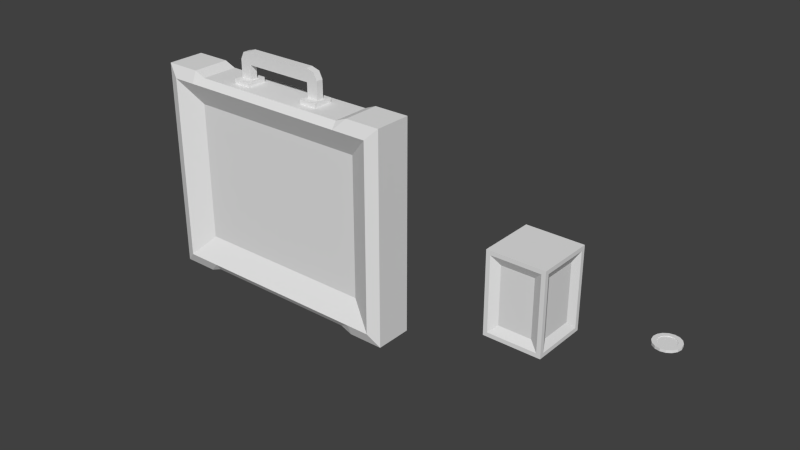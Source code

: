 # Source: upgrade_pickups.blend  (saved by Blender 2.67.0; exported with 4.5.12 LTS)
import bpy
from mathutils import Matrix  # noqa: F401  (used for matrix-valued properties, if any)

bpy.ops.wm.read_factory_settings(use_empty=True)
scene = bpy.context.scene
scene.name = 'Scene'

# ---- collections
col_collection_1 = bpy.data.collections.new('Collection 1'); scene.collection.children.link(col_collection_1)

# ---- world
world_world = bpy.data.worlds.new('World'); scene.world = world_world
world_world.color = (0.05088, 0.05088, 0.05088)
world_world.use_sun_shadow = False
world_world.sun_shadow_jitter_overblur = 0.0
world_world.cycles.sampling_method = 'MANUAL'
world_world.cycles.sample_map_resolution = 256

# ---- meshes
me_cube_002 = bpy.data.meshes.new('Cube.002')
me_cube_002.from_pydata([(-1.362e-07, -0.003, -0.03), (-0.01148, -0.003, -0.02772), (-0.02121, -0.003, -0.02121), (-0.02772, -0.003, -0.01148), (-0.03, -0.003, -9.104e-09), (-0.02772, -0.003, 0.01148), (-0.02121, -0.003, 0.02121), (-0.01148, -0.003, 0.02772), (-1.451e-07, -0.003, 0.03), (0.01148, -0.003, 0.02772), (0.02121, -0.003, 0.02121), (0.02772, -0.003, 0.01148), (0.03, -0.003, -1.077e-08), (0.02772, -0.003, -0.01148), (0.02121, -0.003, -0.02121), (0.01148, -0.003, -0.02772), (-1.362e-07, 0.003, -0.03), (-0.01148, 0.003, -0.02772), (-0.02121, 0.003, -0.02121), (-0.02772, 0.003, -0.01148), (-0.03, 0.003, -8.651e-09), (-0.02772, 0.003, 0.01148), (-0.02121, 0.003, 0.02121), (-0.01148, 0.003, 0.02772), (-1.451e-07, 0.003, 0.03), (0.01148, 0.003, 0.02772), (0.02121, 0.003, 0.02121), (0.02772, 0.003, 0.01148), (0.03, 0.003, -1.032e-08), (0.02772, 0.003, -0.01148), (0.02121, 0.003, -0.02121), (0.01148, 0.003, -0.02772), (-0.007579, 0.003, -0.0183), (-1.386e-07, 0.003, -0.0198), (-0.014, 0.003, -0.014), (-0.0183, 0.003, -0.007579), (-0.0198, 0.003, -9.116e-09), (-0.0183, 0.003, 0.007579), (-0.014, 0.003, 0.014), (-0.007579, 0.003, 0.0183), (-1.387e-07, 0.003, 0.0198), (0.007579, 0.003, 0.0183), (0.014, 0.003, 0.014), (0.0183, 0.003, 0.007579), (0.0198, 0.003, -1.923e-08), (0.0183, 0.003, -0.007579), (0.014, 0.003, -0.014), (0.007579, 0.003, -0.0183), (-0.007579, 0.002, -0.0183), (-1.386e-07, 0.002, -0.0198), (-0.014, 0.002, -0.014), (-0.0183, 0.002, -0.007579), (-0.0198, 0.002, -9.198e-09), (-0.0183, 0.002, 0.007579), (-0.014, 0.002, 0.014), (-0.007579, 0.002, 0.0183), (-1.387e-07, 0.002, 0.0198), (0.007579, 0.002, 0.0183), (0.014, 0.002, 0.014), (0.0183, 0.002, 0.007579), (0.0198, 0.002, -1.931e-08), (0.0183, 0.002, -0.007579), (0.014, 0.002, -0.014), (0.007579, 0.002, -0.0183)], [], [(12, 13, 29, 28), (7, 8, 24, 23), (2, 3, 19, 18), (13, 14, 30, 29), (8, 9, 25, 24), (3, 4, 20, 19), (14, 15, 31, 30), (9, 10, 26, 25), (4, 5, 21, 20), (15, 0, 16, 31), (10, 11, 27, 26), (5, 6, 22, 21), (0, 1, 17, 16), (11, 12, 28, 27), (6, 7, 23, 22), (1, 2, 18, 17), (38, 39, 55, 54), (2, 1, 0, 15, 14, 13, 12, 11, 10, 9, 8, 7, 6, 5, 4, 3), (32, 33, 16, 17), (34, 32, 17, 18), (35, 34, 18, 19), (36, 35, 19, 20), (37, 36, 20, 21), (38, 37, 21, 22), (39, 38, 22, 23), (40, 39, 23, 24), (41, 40, 24, 25), (42, 41, 25, 26), (43, 42, 26, 27), (44, 43, 27, 28), (45, 44, 28, 29), (46, 45, 29, 30), (47, 46, 30, 31), (33, 47, 31, 16), (48, 50, 51, 52, 53, 54, 55, 56, 57, 58, 59, 60, 61, 62, 63, 49), (32, 34, 50, 48), (44, 45, 61, 60), (39, 40, 56, 55), (34, 35, 51, 50), (45, 46, 62, 61), (40, 41, 57, 56), (35, 36, 52, 51), (46, 47, 63, 62), (41, 42, 58, 57), (36, 37, 53, 52), (47, 33, 49, 63), (42, 43, 59, 58), (37, 38, 54, 53), (33, 32, 48, 49), (43, 44, 60, 59)])
_uv = me_cube_002.uv_layers.new(name='UVMap')
_uv.uv.foreach_set('vector', [0.8655, 0.57, 0.8654, 0.5424, 0.8807, 0.5424, 0.8808, 0.5699, 0.8651, 0.5424, 0.8652, 0.5699, 0.8499, 0.57, 0.8498, 0.5424, 0.8498, 0.5213, 0.8497, 0.5424, 0.8344, 0.5424, 0.8345, 0.5213, 0.8654, 0.5424, 0.8654, 0.5213, 0.8807, 0.5213, 0.8807, 0.5424, 0.8652, 0.5699, 0.8653, 0.5998, 0.85, 0.5998, 0.8499, 0.57, 0.8497, 0.5424, 0.8496, 0.57, 0.8343, 0.5699, 0.8344, 0.5424, 0.8189, 0.6274, 0.8188, 0.6063, 0.8341, 0.6062, 0.8341, 0.6273, 0.8653, 0.5998, 0.8654, 0.6273, 0.8501, 0.6274, 0.85, 0.5998, 0.8496, 0.57, 0.8495, 0.5998, 0.8342, 0.5998, 0.8343, 0.5699, 0.8188, 0.6063, 0.8187, 0.5787, 0.834, 0.5787, 0.8341, 0.6062, 0.8657, 0.6274, 0.8656, 0.5998, 0.8809, 0.5998, 0.881, 0.6273, 0.8495, 0.5998, 0.8494, 0.6274, 0.8341, 0.6273, 0.8342, 0.5998, 0.8187, 0.5787, 0.8186, 0.5489, 0.8339, 0.5488, 0.834, 0.5787, 0.8656, 0.5998, 0.8655, 0.57, 0.8808, 0.5699, 0.8809, 0.5998, 0.8651, 0.5213, 0.8651, 0.5424, 0.8498, 0.5424, 0.8498, 0.5213, 0.8186, 0.5489, 0.8185, 0.5213, 0.8338, 0.5213, 0.8339, 0.5488, 0.8836, 0.5213, 0.8836, 0.5352, 0.881, 0.5352, 0.881, 0.5213, 0.9206, 0.3656, 0.9481, 0.377, 0.9692, 0.3981, 0.9807, 0.4256, 0.9807, 0.4555, 0.9692, 0.483, 0.9481, 0.5041, 0.9206, 0.5156, 0.8907, 0.5156, 0.8632, 0.5041, 0.8421, 0.483, 0.8307, 0.4555, 0.8307, 0.4256, 0.8421, 0.3981, 0.8632, 0.377, 0.8907, 0.3656, 0.9216, 0.4043, 0.9034, 0.3968, 0.9084, 0.3713, 0.936, 0.3827, 0.9355, 0.4182, 0.9216, 0.4043, 0.936, 0.3827, 0.9571, 0.4038, 0.943, 0.4364, 0.9355, 0.4182, 0.9571, 0.4038, 0.9685, 0.4314, 0.943, 0.4561, 0.943, 0.4364, 0.9685, 0.4314, 0.9685, 0.4612, 0.9355, 0.4743, 0.943, 0.4561, 0.9685, 0.4612, 0.9571, 0.4888, 0.9216, 0.4882, 0.9355, 0.4743, 0.9571, 0.4888, 0.936, 0.5099, 0.9034, 0.4958, 0.9216, 0.4882, 0.936, 0.5099, 0.9084, 0.5213, 0.8837, 0.4958, 0.9034, 0.4958, 0.9084, 0.5213, 0.8786, 0.5213, 0.8655, 0.4882, 0.8837, 0.4958, 0.8786, 0.5213, 0.851, 0.5099, 0.8516, 0.4743, 0.8655, 0.4882, 0.851, 0.5099, 0.8299, 0.4888, 0.844, 0.4561, 0.8516, 0.4743, 0.8299, 0.4888, 0.8185, 0.4612, 0.844, 0.4364, 0.844, 0.4561, 0.8185, 0.4612, 0.8185, 0.4314, 0.8516, 0.4182, 0.844, 0.4364, 0.8185, 0.4314, 0.8299, 0.4038, 0.8655, 0.4043, 0.8516, 0.4182, 0.8299, 0.4038, 0.851, 0.3827, 0.8837, 0.3968, 0.8655, 0.4043, 0.851, 0.3827, 0.8786, 0.3713, 0.9034, 0.3968, 0.8837, 0.3968, 0.8786, 0.3713, 0.9084, 0.3713, 0.5994, 0.0001001, 0.7832, 0.07621, 0.9238, 0.2168, 0.9999, 0.4006, 0.9999, 0.5994, 0.9238, 0.7832, 0.7832, 0.9238, 0.5994, 0.9999, 0.4006, 0.9999, 0.2168, 0.9238, 0.07621, 0.7832, 0.0001003, 0.5994, 9.998e-05, 0.4006, 0.07621, 0.2168, 0.2168, 0.07621, 0.4006, 9.998e-05, 0.9299, 0.5376, 0.9298, 0.5194, 0.9324, 0.5194, 0.9324, 0.5376, 0.8839, 0.5592, 0.8838, 0.5395, 0.8864, 0.5395, 0.8864, 0.5592, 0.8836, 0.5352, 0.8837, 0.5534, 0.8811, 0.5534, 0.881, 0.5352, 0.8183, 0.5213, 0.8184, 0.5395, 0.8158, 0.5395, 0.8158, 0.5213, 0.8838, 0.5395, 0.8838, 0.5213, 0.8863, 0.5213, 0.8864, 0.5395, 0.8837, 0.5534, 0.8837, 0.5731, 0.8812, 0.5731, 0.8811, 0.5534, 0.8184, 0.5395, 0.8184, 0.5592, 0.8159, 0.5592, 0.8158, 0.5395, 0.93, 0.5894, 0.93, 0.5755, 0.9326, 0.5755, 0.9326, 0.5894, 0.8837, 0.5731, 0.8838, 0.5913, 0.8812, 0.5913, 0.8812, 0.5731, 0.8184, 0.5592, 0.8185, 0.5774, 0.8159, 0.5774, 0.8159, 0.5592, 0.93, 0.5755, 0.93, 0.5573, 0.9325, 0.5573, 0.9326, 0.5755, 0.884, 0.5913, 0.8839, 0.5774, 0.8865, 0.5774, 0.8865, 0.5913, 0.8185, 0.5774, 0.8185, 0.5913, 0.816, 0.5913, 0.8159, 0.5774, 0.93, 0.5573, 0.9299, 0.5376, 0.9324, 0.5376, 0.9325, 0.5573, 0.8839, 0.5774, 0.8839, 0.5592, 0.8864, 0.5592, 0.8865, 0.5774])
me_cube_002.use_remesh_preserve_volume = False
me_cube_002.use_remesh_preserve_attributes = False
me_cube_002.use_mirror_vertex_groups = False
me_cube_002.update()
me_cube = bpy.data.meshes.new('Cube')
me_cube.from_pydata([(-0.07, -0.1, -0.07), (-0.07, 0.1, -0.07), (0.07, 0.1, -0.07), (0.07, -0.1, -0.07), (-0.07, -0.1, 0.07), (-0.07, 0.1, 0.07), (0.07, 0.1, 0.07), (0.07, -0.1, 0.07), (-0.06, -0.09, 0.07), (-0.06, 0.09, 0.07), (0.06, 0.09, 0.07), (0.06, -0.09, 0.07), (-0.07, -0.09, 0.06), (-0.07, 0.09, 0.06), (-0.07, 0.09, -0.06), (-0.07, -0.09, -0.06), (0.07, 0.09, 0.06), (0.07, 0.09, -0.06), (0.07, -0.09, 0.06), (0.07, -0.09, -0.06), (-0.06, 0.09, -0.07), (-0.06, -0.09, -0.07), (0.06, 0.09, -0.07), (0.06, -0.09, -0.07), (-0.04, -0.07, 0.06), (-0.04, 0.07, 0.06), (0.04, 0.07, 0.06), (0.04, -0.07, 0.06), (-0.06, -0.07, 0.04), (-0.06, 0.07, 0.04), (-0.06, 0.07, -0.04), (-0.06, -0.07, -0.04), (0.06, 0.07, 0.04), (0.06, 0.07, -0.04), (0.06, -0.07, 0.04), (0.06, -0.07, -0.04), (-0.04, 0.07, -0.06), (-0.04, -0.07, -0.06), (0.04, 0.07, -0.06), (0.04, -0.07, -0.06)], [], [(28, 29, 30, 31), (32, 34, 35, 33), (37, 36, 38, 39), (27, 26, 25, 24), (8, 9, 5, 4), (9, 10, 6, 5), (10, 11, 7, 6), (11, 8, 4, 7), (13, 12, 4, 5), (14, 13, 5, 1), (15, 14, 1, 0), (12, 15, 0, 4), (16, 17, 2, 6), (18, 16, 6, 7), (19, 18, 7, 3), (17, 19, 3, 2), (20, 21, 0, 1), (22, 20, 1, 2), (23, 22, 2, 3), (21, 23, 3, 0), (24, 25, 9, 8), (25, 26, 10, 9), (26, 27, 11, 10), (27, 24, 8, 11), (29, 28, 12, 13), (30, 29, 13, 14), (31, 30, 14, 15), (28, 31, 15, 12), (5, 6, 2, 1), (0, 3, 7, 4), (32, 33, 17, 16), (34, 32, 16, 18), (35, 34, 18, 19), (33, 35, 19, 17), (36, 37, 21, 20), (38, 36, 20, 22), (39, 38, 22, 23), (37, 39, 23, 21)])
_uv = me_cube.uv_layers.new(name='UVMap')
_uv.uv.foreach_set('vector', [0.4697, 0.426, 0.4697, 0.6038, 0.2919, 0.6038, 0.2919, 0.426, 0.2919, 0.6038, 0.2919, 0.426, 0.4697, 0.426, 0.4697, 0.6038, 0.4697, 0.426, 0.4697, 0.6038, 0.2919, 0.6038, 0.2919, 0.426, 0.4697, 0.426, 0.4697, 0.6038, 0.2919, 0.6038, 0.2919, 0.426, 0.983, 0.2428, 0.7649, 0.2428, 0.7648, 0.1448, 0.9814, 0.1448, 0.983, 0.2428, 0.7649, 0.2428, 0.7648, 0.1448, 0.9814, 0.1448, 0.983, 0.2428, 0.7649, 0.2428, 0.7648, 0.1448, 0.9814, 0.1448, 0.983, 0.2428, 0.7649, 0.2428, 0.7648, 0.1448, 0.9814, 0.1448, 0.983, 0.2428, 0.7649, 0.2428, 0.7648, 0.1448, 0.9814, 0.1448, 0.983, 0.2428, 0.7649, 0.2428, 0.7648, 0.1448, 0.9814, 0.1448, 0.983, 0.2428, 0.7649, 0.2428, 0.7648, 0.1448, 0.9814, 0.1448, 0.983, 0.2428, 0.7649, 0.2428, 0.7648, 0.1448, 0.9814, 0.1448, 0.983, 0.2428, 0.7649, 0.2428, 0.7648, 0.1448, 0.9814, 0.1448, 0.983, 0.2428, 0.7649, 0.2428, 0.7648, 0.1448, 0.9814, 0.1448, 0.983, 0.2428, 0.7649, 0.2428, 0.7648, 0.1448, 0.9814, 0.1448, 0.983, 0.2428, 0.7649, 0.2428, 0.7648, 0.1448, 0.9814, 0.1448, 0.983, 0.2428, 0.7649, 0.2428, 0.7648, 0.1448, 0.9814, 0.1448, 0.983, 0.2428, 0.7649, 0.2428, 0.7648, 0.1448, 0.9814, 0.1448, 0.983, 0.2428, 0.7649, 0.2428, 0.7648, 0.1448, 0.9814, 0.1448, 0.983, 0.2428, 0.7649, 0.2428, 0.7648, 0.1448, 0.9814, 0.1448, 0.7696, 0.6625, 0.7696, 0.3354, 0.816, 0.2945, 0.816, 0.7034, 0.7696, 0.6625, 0.7696, 0.3354, 0.816, 0.2945, 0.816, 0.7034, 0.7696, 0.6625, 0.7696, 0.3354, 0.816, 0.2945, 0.816, 0.7034, 0.7696, 0.6625, 0.7696, 0.3354, 0.816, 0.2945, 0.816, 0.7034, 0.7696, 0.6625, 0.7696, 0.3354, 0.816, 0.2945, 0.816, 0.7034, 0.7696, 0.6625, 0.7696, 0.3354, 0.816, 0.2945, 0.816, 0.7034, 0.7696, 0.6625, 0.7696, 0.3354, 0.816, 0.2945, 0.816, 0.7034, 0.7696, 0.6625, 0.7696, 0.3354, 0.816, 0.2945, 0.816, 0.7034, 0.821, 0.4212, 0.9781, 0.4212, 0.9781, 0.5782, 0.821, 0.5782, 0.821, 0.4212, 0.9781, 0.4212, 0.9781, 0.5782, 0.821, 0.5782, 0.7696, 0.6625, 0.7696, 0.3354, 0.816, 0.2945, 0.816, 0.7034, 0.7696, 0.6625, 0.7696, 0.3354, 0.816, 0.2945, 0.816, 0.7034, 0.7696, 0.6625, 0.7696, 0.3354, 0.816, 0.2945, 0.816, 0.7034, 0.7696, 0.6625, 0.7696, 0.3354, 0.816, 0.2945, 0.816, 0.7034, 0.7696, 0.6625, 0.7696, 0.3354, 0.816, 0.2945, 0.816, 0.7034, 0.7696, 0.6625, 0.7696, 0.3354, 0.816, 0.2945, 0.816, 0.7034, 0.7696, 0.6625, 0.7696, 0.3354, 0.816, 0.2945, 0.816, 0.7034, 0.7696, 0.6625, 0.7696, 0.3354, 0.816, 0.2945, 0.816, 0.7034])
me_cube.use_remesh_preserve_volume = False
me_cube.use_remesh_preserve_attributes = False
me_cube.use_mirror_vertex_groups = False
me_cube.update()
me_cube_001 = bpy.data.meshes.new('Cube.001')
me_cube_001.from_pydata([(-0.3, 0.0609, -0.2402), (-0.3, 0.0609, 0.2398), (0.3, 0.0609, 0.2398), (0.3, 0.0609, -0.2402), (-0.3, -0.0591, -0.2402), (-0.3, -0.0591, 0.2398), (0.3, -0.0591, 0.2398), (0.3, -0.0591, -0.2402), (0.24, 0.0309, -0.1802), (-0.33, 0.0489, -0.2702), (-0.33, 0.0489, 0.2698), (0.33, 0.0489, 0.2698), (0.33, 0.0489, -0.2702), (-0.33, -0.0471, -0.2702), (-0.33, -0.0471, 0.2698), (0.33, -0.0471, 0.2698), (0.33, -0.0471, -0.2702), (-0.24, -0.0591, 0.2398), (0.24, -0.0591, 0.2398), (0.24, 0.0609, 0.2398), (-0.24, 0.0609, 0.2398), (0.24, -0.0591, -0.2402), (-0.24, -0.0591, -0.2402), (-0.24, 0.0609, -0.2402), (0.24, 0.0609, -0.2402), (0.24, -0.0291, -0.1802), (-0.24, 0.0309, -0.1802), (-0.24, -0.0471, 0.2698), (0.24, -0.0471, 0.2698), (0.24, 0.0489, 0.2698), (-0.24, 0.0489, 0.2698), (0.24, -0.0471, -0.2702), (-0.24, -0.0471, -0.2702), (-0.24, 0.0489, -0.2702), (0.24, 0.0489, -0.2702), (-0.3, -0.0591, -0.1802), (-0.3, -0.0591, 0.1798), (-0.3, 0.0609, 0.1798), (-0.3, 0.0609, -0.1802), (0.3, -0.0591, 0.1798), (0.3, -0.0591, -0.1802), (0.3, 0.0609, -0.1802), (0.3, 0.0609, 0.1798), (-0.24, -0.0291, 0.1798), (-0.24, 0.0309, 0.1798), (0.24, -0.0291, 0.1798), (0.24, 0.0309, 0.1798), (-0.33, -0.0471, -0.1802), (-0.33, -0.0471, 0.1798), (-0.33, 0.0489, 0.1798), (-0.33, 0.0489, -0.1802), (0.33, -0.0471, 0.1798), (0.33, -0.0471, -0.1802), (0.33, 0.0489, -0.1802), (0.33, 0.0489, 0.1798), (-0.24, -0.0291, -0.1802), (0.21, -0.0591, 0.2398), (-0.21, -0.0591, 0.2398), (-0.21, 0.0609, 0.2398), (0.21, 0.0609, 0.2398), (-0.21, -0.0591, -0.2402), (0.21, -0.0591, -0.2402), (0.21, 0.0609, -0.2402), (-0.21, 0.0609, -0.2402), (0.21, -0.0291, 0.1798), (-0.21, -0.0291, 0.1798), (-0.21, 0.0309, 0.1798), (0.21, 0.0309, 0.1798), (-0.21, -0.0291, -0.1802), (0.21, -0.0471, 0.2578), (-0.21, -0.0471, 0.2578), (0.21, 0.0489, 0.2578), (-0.21, -0.0471, -0.2582), (0.21, -0.0471, -0.2582), (0.21, 0.0489, -0.2582), (-0.21, 0.0489, -0.2582), (-0.21, 0.0309, -0.1802), (0.21, 0.0309, -0.1802), (0.21, -0.0291, -0.1802), (-0.06, -0.0471, 0.2578), (6.676e-10, 0.0489, 0.2578), (-0.21, 0.0489, 0.2578), (-0.06, 0.0489, 0.2578), (0.06, -0.0471, 0.2578), (0.06, 0.0489, 0.2578), (0.0825, -0.0246, 0.2578), (0.1275, -0.0246, 0.2578), (0.0825, 0.0264, 0.2578), (0.1275, 0.0264, 0.2578), (-0.0825, -0.0246, 0.2578), (-0.1275, -0.0246, 0.2578), (-0.1275, 0.0264, 0.2578), (-0.0825, 0.0264, 0.2578), (0.0825, -0.0246, 0.2698), (0.1275, -0.0246, 0.2698), (0.0825, 0.0264, 0.2698), (0.1275, 0.0264, 0.2698), (-0.0825, -0.0246, 0.2698), (-0.1275, -0.0246, 0.2698), (-0.1275, 0.0264, 0.2698), (-0.0825, 0.0264, 0.2698), (0.09, -0.008104, 0.2698), (0.12, -0.008104, 0.2698), (0.09, 0.009896, 0.2698), (0.12, 0.009896, 0.2698), (-0.09, -0.008104, 0.2698), (-0.12, -0.008104, 0.2698), (-0.12, 0.009896, 0.2698), (-0.09, 0.009896, 0.2698), (0.09, -0.008104, 0.3058), (0.12, -0.008104, 0.3148), (0.12, 0.009896, 0.3148), (-0.12, -0.008104, 0.3148), (-0.12, 0.009896, 0.3148), (-0.09, 0.009896, 0.3058), (0.111, -0.008104, 0.3328), (0.111, 0.009896, 0.3328), (-0.09, -0.008104, 0.3058), (-0.111, -0.008104, 0.3328), (-0.111, 0.009896, 0.3328), (0.09, 0.009896, 0.3058), (0.09, -0.008104, 0.3388), (0.09, 0.009896, 0.3388), (-0.09, -0.008104, 0.3388), (-0.09, 0.009896, 0.3388)], [], [(18, 6, 15, 28), (42, 2, 11, 54), (38, 0, 9, 50), (40, 7, 16, 52), (48, 14, 10, 49), (28, 15, 11, 29), (52, 16, 12, 53), (32, 13, 9, 33), (24, 3, 12, 34), (20, 1, 10, 30), (22, 4, 13, 32), (36, 5, 14, 48), (5, 17, 27, 14), (56, 18, 28, 69), (14, 27, 30, 10), (16, 31, 34, 12), (72, 32, 33, 75), (0, 23, 33, 9), (62, 24, 34, 74), (2, 19, 29, 11), (7, 21, 31, 16), (60, 22, 32, 72), (3, 41, 53, 12), (41, 42, 54, 53), (1, 37, 49, 10), (37, 38, 50, 49), (6, 39, 51, 15), (39, 40, 52, 51), (13, 47, 50, 9), (47, 48, 49, 50), (15, 51, 54, 11), (51, 52, 53, 54), (4, 35, 47, 13), (35, 36, 48, 47), (55, 4, 22), (55, 35, 4), (8, 3, 24), (46, 19, 2), (45, 6, 18), (25, 45, 64, 78), (17, 57, 70, 27), (57, 56, 69, 83, 79, 70), (25, 7, 40), (26, 0, 38), (55, 43, 36, 35), (43, 17, 5), (65, 64, 56, 57), (77, 67, 46, 8), (67, 66, 58, 59), (46, 67, 59, 19), (77, 8, 24, 62), (44, 26, 38, 37), (44, 1, 20), (59, 58, 81, 80, 84, 71), (31, 73, 74, 34), (73, 72, 75, 74), (23, 63, 75, 33), (63, 62, 74, 75), (19, 59, 71, 29), (21, 61, 73, 31), (61, 60, 72, 73), (68, 65, 43, 55), (26, 44, 66, 76), (45, 25, 40, 39), (43, 65, 57, 17), (26, 23, 0), (25, 21, 7), (66, 44, 20, 58), (64, 45, 18, 56), (44, 37, 1), (76, 66, 67, 77), (76, 77, 62, 63), (45, 39, 6), (46, 2, 42), (68, 55, 22, 60), (43, 5, 36), (78, 64, 65, 68), (8, 41, 3), (8, 46, 42, 41), (26, 76, 63, 23), (78, 68, 60, 61), (25, 78, 61, 21), (92, 91, 99, 100), (27, 70, 81, 30), (58, 20, 30, 81), (69, 28, 29, 71), (82, 84, 80), (79, 83, 84, 82), (81, 82, 80), (91, 90, 98, 99), (86, 85, 83, 69), (87, 88, 71, 84), (88, 86, 69, 71), (85, 87, 84, 83), (89, 90, 70, 79), (90, 91, 81, 70), (92, 89, 79, 82), (91, 92, 82, 81), (88, 87, 95, 96), (90, 89, 97, 98), (87, 85, 93, 95), (89, 92, 100, 97), (85, 86, 94, 93), (86, 88, 96, 94), (102, 101, 93, 94), (103, 104, 96, 95), (104, 102, 94, 96), (101, 103, 95, 93), (105, 106, 98, 97), (106, 107, 99, 98), (108, 105, 97, 100), (107, 108, 100, 99), (110, 111, 116, 115), (107, 106, 112, 113), (108, 107, 113, 114), (102, 104, 111, 110), (115, 116, 122, 121), (114, 124, 122, 120), (109, 121, 122, 120), (113, 112, 118, 119), (117, 114, 120, 109), (114, 113, 119), (123, 117, 109, 121), (124, 123, 121, 122), (119, 118, 123, 124), (104, 103, 120, 111), (105, 108, 114, 117), (114, 119, 124), (106, 105, 117, 112), (116, 120, 122), (109, 115, 121), (103, 101, 109, 120), (101, 102, 110, 109), (118, 117, 123), (112, 117, 118), (111, 120, 116), (109, 110, 115)])
_uv = me_cube_001.uv_layers.new(name='UVMap')
_uv.uv.foreach_set('vector', [0.7484, 0.5151, 0.7491, 0.5662, 0.722, 0.5922, 0.7208, 0.5155, 0.7508, 0.5506, 0.7508, 0.6136, 0.7168, 0.6452, 0.7168, 0.5506, 0.7509, 0.5505, 0.7509, 0.6135, 0.7169, 0.645, 0.7169, 0.5505, 0.7508, 0.5506, 0.7508, 0.6136, 0.7168, 0.6452, 0.7168, 0.5506, 0.6032, 0.8315, 0.718, 0.8315, 0.7179, 0.9539, 0.6032, 0.9539, 0.648, 0.8433, 0.7412, 0.8433, 0.7412, 0.9428, 0.648, 0.9428, 0.1441, 0.9602, 0.02934, 0.9602, 0.02934, 0.8378, 0.1441, 0.8378, 0.1459, 0.9428, 0.05267, 0.9428, 0.05267, 0.8433, 0.1459, 0.8433, 0.7484, 0.5151, 0.7491, 0.5662, 0.722, 0.5922, 0.7208, 0.5155, 0.7492, 0.4813, 0.75, 0.5321, 0.723, 0.5579, 0.7219, 0.4817, 0.7484, 0.5151, 0.7491, 0.5662, 0.722, 0.5922, 0.7208, 0.5155, 0.7508, 0.5506, 0.7508, 0.6136, 0.7168, 0.6452, 0.7168, 0.5506, 0.7491, 0.05478, 0.7484, 0.1059, 0.7208, 0.1055, 0.722, 0.02878, 0.7484, 0.4895, 0.7484, 0.5151, 0.7208, 0.5155, 0.7299, 0.4895, 0.05267, 0.8433, 0.1459, 0.8433, 0.1459, 0.9428, 0.05267, 0.9428, 0.7412, 0.9428, 0.648, 0.9428, 0.648, 0.8433, 0.7412, 0.8433, 0.1794, 0.9428, 0.1459, 0.9428, 0.1459, 0.8433, 0.1794, 0.8433, 0.7491, 0.05478, 0.7484, 0.1059, 0.7208, 0.1055, 0.722, 0.02878, 0.7484, 0.4895, 0.7484, 0.5151, 0.7208, 0.5155, 0.7299, 0.4895, 0.7502, 0.02396, 0.7494, 0.07477, 0.722, 0.07434, 0.7232, -0.001874, 0.7491, 0.05478, 0.7484, 0.1059, 0.7208, 0.1055, 0.722, 0.02878, 0.7484, 0.4895, 0.7484, 0.5151, 0.7208, 0.5155, 0.7299, 0.4895, 0.7508, 0.1094, 0.7508, 0.1724, 0.7168, 0.1724, 0.7168, 0.07789, 0.7508, 0.1724, 0.7508, 0.5506, 0.7168, 0.5506, 0.7168, 0.1724, 0.7509, 0.1093, 0.7509, 0.1723, 0.7169, 0.1723, 0.7169, 0.07776, 0.7509, 0.1723, 0.7509, 0.5505, 0.7169, 0.5505, 0.7169, 0.1723, 0.7508, 0.1094, 0.7508, 0.1724, 0.7168, 0.1724, 0.7168, 0.07789, 0.7508, 0.1724, 0.7508, 0.5506, 0.7168, 0.5506, 0.7168, 0.1724, 0.0295, 0.8313, 0.1442, 0.8313, 0.1442, 0.9537, 0.02945, 0.9537, 0.1442, 0.8313, 0.6032, 0.8315, 0.6032, 0.9539, 0.1442, 0.9537, 0.7179, 0.9602, 0.6031, 0.9602, 0.6031, 0.8378, 0.7179, 0.8378, 0.6031, 0.9602, 0.1441, 0.9602, 0.1441, 0.8378, 0.6031, 0.8378, 0.7508, 0.1094, 0.7508, 0.1724, 0.7168, 0.1724, 0.7168, 0.07789, 0.7508, 0.1724, 0.7508, 0.5506, 0.7168, 0.5506, 0.7168, 0.1724, 0.7641, 0.07395, 0.8246, 0.01988, 0.8246, 0.07395, 0.7613, 0.4927, 0.8395, 0.4927, 0.8395, 0.5626, 0.7641, 0.07395, 0.8246, 0.01988, 0.8246, 0.07395, 0.7641, 0.5065, 0.8246, 0.5065, 0.8246, 0.5606, 0.7641, 0.07395, 0.8246, 0.01988, 0.8246, 0.07395, 0.7344, -0.0006702, 0.7344, 0.2788, 0.7062, 0.2788, 0.7062, -0.0006702, 0.7484, 0.1059, 0.7484, 0.1315, 0.7299, 0.1315, 0.7208, 0.1055, 0.7484, 0.1315, 0.7484, 0.4895, 0.7299, 0.4895, 0.7299, 0.3616, 0.7299, 0.2593, 0.7299, 0.1315, 0.7613, 0.07278, 0.8395, 0.002796, 0.8395, 0.07278, 0.7613, 0.07278, 0.8395, 0.002796, 0.8395, 0.07278, 0.7613, 0.4927, 0.7613, 0.07278, 0.8395, 0.07278, 0.8395, 0.4927, 0.7641, 0.5065, 0.8246, 0.5065, 0.8246, 0.5606, 0.7641, 0.4795, 0.7641, 0.101, 0.8246, 0.101, 0.8246, 0.4795, 0.3118, -0.0006703, 0.3118, 0.2788, 0.2837, 0.2788, 0.2837, -0.0006703, 0.7641, 0.4795, 0.7641, 0.101, 0.8246, 0.101, 0.8246, 0.4795, 0.7641, 0.5065, 0.7641, 0.4795, 0.8246, 0.4795, 0.8246, 0.5065, 0.7641, 0.101, 0.7641, 0.07395, 0.8246, 0.07395, 0.8246, 0.101, 0.7613, 0.4927, 0.7613, 0.07278, 0.8395, 0.07278, 0.8395, 0.4927, 0.7641, 0.07395, 0.8246, 0.01988, 0.8246, 0.07395, 0.7494, 0.1002, 0.7493, 0.4559, 0.7309, 0.4559, 0.731, 0.278, 0.731, 0.2272, 0.7311, 0.1002, 0.648, 0.9428, 0.6145, 0.9428, 0.6145, 0.8433, 0.648, 0.8433, 0.6145, 0.9428, 0.1794, 0.9428, 0.1794, 0.8433, 0.6145, 0.8433, 0.7484, 0.1059, 0.7484, 0.1315, 0.7299, 0.1315, 0.7208, 0.1055, 0.7484, 0.1315, 0.7484, 0.4895, 0.7299, 0.4895, 0.7299, 0.1315, 0.7494, 0.07477, 0.7494, 0.1002, 0.7311, 0.1002, 0.722, 0.07434, 0.7484, 0.1059, 0.7484, 0.1315, 0.7299, 0.1315, 0.7208, 0.1055, 0.7484, 0.1315, 0.7484, 0.4895, 0.7299, 0.4895, 0.7299, 0.1315, 0.3118, -0.0006701, 0.3118, 0.2788, 0.2837, 0.2788, 0.2837, -0.0006701, 0.7344, -0.0006701, 0.7344, 0.2788, 0.7062, 0.2788, 0.7062, -0.0006701, 0.7613, 0.4927, 0.7613, 0.07278, 0.8395, 0.07278, 0.8395, 0.4927, 0.7641, 0.5065, 0.7641, 0.4795, 0.8246, 0.4795, 0.8246, 0.5065, 0.7641, 0.5065, 0.8246, 0.5065, 0.8246, 0.5606, 0.7641, 0.5065, 0.8246, 0.5065, 0.8246, 0.5606, 0.7641, 0.101, 0.7641, 0.07395, 0.8246, 0.07395, 0.8246, 0.101, 0.7641, 0.101, 0.7641, 0.07395, 0.8246, 0.07395, 0.8246, 0.101, 0.7613, 0.4927, 0.8395, 0.4927, 0.8395, 0.5626, 0.7062, -0.0006701, 0.7062, 0.2788, 0.3118, 0.2788, 0.3118, -0.0006703, 0.7641, 0.4795, 0.7641, 0.101, 0.8246, 0.101, 0.8246, 0.4795, 0.7613, 0.4927, 0.8395, 0.4927, 0.8395, 0.5626, 0.7613, 0.07278, 0.8395, 0.002796, 0.8395, 0.07278, 0.7641, 0.101, 0.7641, 0.07395, 0.8246, 0.07395, 0.8246, 0.101, 0.7613, 0.07278, 0.8395, 0.002796, 0.8395, 0.07278, 0.7062, -0.0006702, 0.7062, 0.2788, 0.3118, 0.2788, 0.3118, -0.0006701, 0.7613, 0.4927, 0.8395, 0.4927, 0.8395, 0.5626, 0.7613, 0.4927, 0.7613, 0.07278, 0.8395, 0.07278, 0.8395, 0.4927, 0.7641, 0.5065, 0.7641, 0.4795, 0.8246, 0.4795, 0.8246, 0.5065, 0.7641, 0.4795, 0.7641, 0.101, 0.8246, 0.101, 0.8246, 0.4795, 0.7641, 0.5065, 0.7641, 0.4795, 0.8246, 0.4795, 0.8246, 0.5065, 0.948, 0.3637, 0.9478, 0.4342, 0.929, 0.4342, 0.9292, 0.3637, 0.1459, 0.8433, 0.1794, 0.8433, 0.1794, 0.9428, 0.1459, 0.9428, 0.7493, 0.4559, 0.7492, 0.4813, 0.7219, 0.4817, 0.7309, 0.4559, 0.6145, 0.8433, 0.648, 0.8433, 0.648, 0.9428, 0.6145, 0.9428, 0.0, 0.0, 1.0, 0.0, 1.0, 1.0, 0.3348, 0.8433, 0.4591, 0.8433, 0.4591, 0.9428, 0.3348, 0.9428, 0.0, 0.0, 1.0, 0.0, 1.0, 1.0, 0.8907, 0.3637, 0.891, 0.4436, 0.8722, 0.4436, 0.8719, 0.3637, 0.529, 0.8666, 0.4824, 0.8666, 0.4591, 0.8433, 0.6145, 0.8433, 0.4824, 0.9195, 0.529, 0.9195, 0.6145, 0.9428, 0.4591, 0.9428, 0.529, 0.9195, 0.529, 0.8666, 0.6145, 0.8433, 0.6145, 0.9428, 0.4824, 0.8666, 0.4824, 0.9195, 0.4591, 0.9428, 0.4591, 0.8433, 0.3115, 0.8666, 0.2648, 0.8666, 0.1794, 0.8433, 0.3348, 0.8433, 0.2648, 0.8666, 0.2648, 0.9195, 0.1794, 0.9428, 0.1794, 0.8433, 0.3115, 0.9195, 0.3115, 0.8666, 0.3348, 0.8433, 0.3348, 0.9428, 0.2648, 0.9195, 0.3115, 0.9195, 0.3348, 0.9428, 0.1794, 0.9428, 0.9805, 0.2836, 0.9807, 0.3541, 0.9619, 0.3541, 0.9617, 0.2837, 0.9288, 0.3637, 0.929, 0.4342, 0.9102, 0.4342, 0.91, 0.3637, 0.839, 0.3637, 0.8393, 0.4436, 0.8205, 0.4436, 0.8202, 0.3637, 0.8717, 0.3637, 0.8719, 0.4436, 0.8531, 0.4436, 0.8529, 0.3637, 0.9668, 0.3637, 0.967, 0.4342, 0.9482, 0.4342, 0.948, 0.3637, 0.9098, 0.3637, 0.91, 0.4436, 0.8912, 0.4436, 0.891, 0.3637, 0.9498, 0.3095, 0.9028, 0.3096, 0.891, 0.2838, 0.9614, 0.2836, 0.9029, 0.3378, 0.9499, 0.3377, 0.9617, 0.3635, 0.8912, 0.3637, 0.9499, 0.3377, 0.9498, 0.3095, 0.9614, 0.2836, 0.9617, 0.3635, 0.9028, 0.3096, 0.9029, 0.3378, 0.8912, 0.3637, 0.891, 0.2838, 0.8321, 0.3377, 0.8791, 0.3378, 0.8907, 0.3637, 0.8202, 0.3635, 0.8791, 0.3378, 0.8791, 0.3096, 0.891, 0.2838, 0.8907, 0.3637, 0.8322, 0.3095, 0.8321, 0.3377, 0.8202, 0.3635, 0.8205, 0.2836, 0.8791, 0.3096, 0.8322, 0.3095, 0.8205, 0.2836, 0.891, 0.2838, 0.9512, 0.1853, 0.9769, 0.1853, 0.977, 0.2126, 0.9513, 0.2127, 0.8499, 0.2079, 0.9137, 0.2079, 0.9137, 0.3674, 0.8499, 0.3674, 0.9819, 0.4216, 0.9821, 0.4644, 0.9178, 0.4646, 0.9305, 0.4218, 0.951, 0.1218, 0.9767, 0.1218, 0.9769, 0.1853, 0.9512, 0.1853, 0.9243, 0.1218, 0.95, 0.1218, 0.9501, 0.1518, 0.9244, 0.1518, 0.9305, 0.4218, 0.8834, 0.4219, 0.8826, 0.1649, 0.9298, 0.1648, 0.0, 0.0, 1.0, 0.0, 1.0, 1.0, 0.0, 1.0, 0.951, 0.3138, 0.9767, 0.3137, 0.9768, 0.3417, 0.9511, 0.3417, 0.9245, 0.4465, 0.8951, 0.4465, 0.8951, 0.1527, 0.9245, 0.1527, 0.9305, 0.4218, 0.9178, 0.4646, 0.8921, 0.4519, 0.8249, 0.1649, 0.872, 0.1648, 0.8728, 0.4218, 0.8257, 0.4219, 0.9509, 0.4088, 0.9252, 0.4088, 0.9244, 0.1518, 0.9501, 0.1518, 0.951, 0.4387, 0.9253, 0.4388, 0.9252, 0.4088, 0.9509, 0.4088, 0.981, 0.1218, 0.9812, 0.1646, 0.9298, 0.1648, 0.9168, 0.122, 0.9511, 0.2127, 0.9768, 0.2128, 0.9767, 0.2636, 0.951, 0.2635, 0.9305, 0.4218, 0.8921, 0.4519, 0.8834, 0.4219, 0.9233, 0.1218, 0.9234, 0.1646, 0.872, 0.1648, 0.859, 0.122, 0.8911, 0.1349, 0.9298, 0.1648, 0.8826, 0.1649, 0.8728, 0.4218, 0.8343, 0.4519, 0.8257, 0.4219, 0.9511, 0.2636, 0.9768, 0.2637, 0.9767, 0.3137, 0.951, 0.3136, 0.9242, 0.4216, 0.9243, 0.4644, 0.8601, 0.4646, 0.8728, 0.4218, 0.8333, 0.1349, 0.872, 0.1648, 0.8249, 0.1649, 0.859, 0.122, 0.872, 0.1648, 0.8333, 0.1349, 0.9168, 0.122, 0.9298, 0.1648, 0.8911, 0.1349, 0.8728, 0.4218, 0.8601, 0.4646, 0.8343, 0.4519])
me_cube_001.use_remesh_preserve_volume = False
me_cube_001.use_remesh_preserve_attributes = False
me_cube_001.use_mirror_vertex_groups = False
me_cube_001.update()

# ---- objects
ob_upgrade_battery = bpy.data.objects.new('upgrade_battery', me_cube_002)
ob_itm_eq_upgrade_biological = bpy.data.objects.new('itm_eq_upgrade_biological', me_cube)
ob_itm_eq_upgrade_mechanical = bpy.data.objects.new('itm_eq_upgrade_mechanical', me_cube_001)

# ---- transforms, parenting, visibility, modifiers, constraints
ob_upgrade_battery.location = (0.3, 0.0, 0.0)
ob_upgrade_battery.rotation_euler = (1.571, 2.22e-16, 2.22e-16)
ob_upgrade_battery.lineart.crease_threshold = 0.0
ob_itm_eq_upgrade_biological.location = (0.0, 0.0, 0.0)
ob_itm_eq_upgrade_biological.rotation_euler = (1.571, 2.22e-16, 2.22e-16)
ob_itm_eq_upgrade_biological.lineart.crease_threshold = 0.0
ob_itm_eq_upgrade_mechanical.location = (-0.7, 0.0, 0.0)
ob_itm_eq_upgrade_mechanical.lineart.crease_threshold = 0.0

# ---- collection membership
col_collection_1.objects.link(ob_upgrade_battery)
col_collection_1.objects.link(ob_itm_eq_upgrade_biological)
col_collection_1.objects.link(ob_itm_eq_upgrade_mechanical)

# ---- scene / render settings (as saved in the file)
scene.frame_start = 1; scene.frame_end = 250; scene.frame_set(1)
scene.render.engine = 'BLENDER_EEVEE_NEXT'
scene.render.image_settings.color_mode = 'RGB'
scene.render.image_settings.compression = 90
scene.render.resolution_percentage = 50
scene.render.dither_intensity = 0.0
scene.cycles.use_denoising = False
scene.cycles.samples = 10
scene.cycles.sampling_pattern = 'TABULATED_SOBOL'
scene.cycles.light_sampling_threshold = 0.0
scene.cycles.use_adaptive_sampling = False
scene.cycles.use_light_tree = False
scene.cycles.blur_glossy = 0.0
scene.cycles.volume_bounces = 1
scene.cycles.pixel_filter_type = 'GAUSSIAN'
scene.cycles.sample_clamp_indirect = 0.0
scene.view_settings.view_transform = 'Standard'
bpy.context.view_layer.update()

# ---- added for rendering (the .blend has no active camera and no usable light): camera, sun
cam_auto = bpy.data.cameras.new('AutoCamera')
cam_auto.lens = 50.0
cam_auto.sensor_width = 36.0
cam_auto.clip_end = 1000.0
ob_auto_camera = bpy.data.objects.new('AutoCamera', cam_auto)
scene.collection.objects.link(ob_auto_camera)
ob_auto_camera.location = (1.03477, -1.66173, 1.14211)
ob_auto_camera.rotation_euler = (1.09748, -7.21219e-08, 0.694738)
scene.camera = ob_auto_camera
light_auto_sun = bpy.data.lights.new('AutoSun', 'SUN')
light_auto_sun.energy = 3.0
light_auto_sun.angle = 0.0523599
ob_auto_sun = bpy.data.objects.new('AutoSun', light_auto_sun)
scene.collection.objects.link(ob_auto_sun)
ob_auto_sun.rotation_euler = (0.872665, 0.174533, 0.523599)
bpy.context.view_layer.update()
